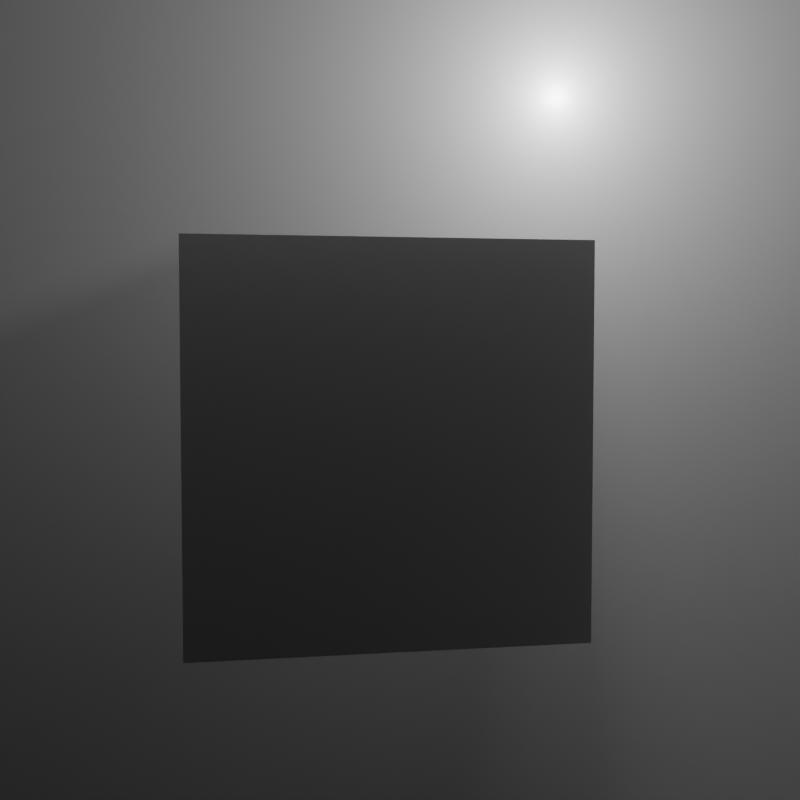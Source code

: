 # Source: distant_light_with_world_volume.blend  (saved by Blender 4.3.34; exported with 4.5.12 LTS)
import bpy
from mathutils import Matrix  # noqa: F401  (used for matrix-valued properties, if any)

bpy.ops.wm.read_factory_settings(use_empty=True)
scene = bpy.context.scene
scene.name = 'Scene'

# ---- collections
col_collection = bpy.data.collections.new('Collection'); scene.collection.children.link(col_collection)

# ---- materials (node trees are filled in below, after node groups)
mat_material = bpy.data.materials.new('Material')
mat_material.alpha_threshold = 0.0
mat_material.roughness = 0.5
mat_material.line_color = (0.0, 0.0, 0.0, 1.0)

# ---- material node trees
mat_material.use_nodes = True; mat_material.node_tree.nodes.clear()
_N = mat_material.node_tree.nodes; _L = mat_material.node_tree.links
n0 = _N.new('ShaderNodeOutputMaterial'); n0.name = 'Material Output'; n0.location = (300, 300)
n1 = _N.new('ShaderNodeBsdfPrincipled'); n1.name = 'Principled BSDF'; n1.location = (10, 300)
n1.inputs[3].default_value = 1.45
_L.new(n1.outputs[0], n0.inputs[0])
n0.is_active_output = True

# ---- world
world_world = bpy.data.worlds.new('World'); scene.world = world_world
world_world.use_nodes = True; world_world.node_tree.nodes.clear()
_N = world_world.node_tree.nodes; _L = world_world.node_tree.links
n0 = _N.new('ShaderNodeOutputWorld'); n0.name = 'World Output'; n0.location = (300, 300)
n1 = _N.new('ShaderNodeVolumeScatter'); n1.name = 'Volume Scatter'; n1.location = (57, 288)
n1.inputs[1].default_value = 0.1
_L.new(n1.outputs[0], n0.inputs[1])
n0.is_active_output = True
world_world.color = (0.05088, 0.05088, 0.05088)
world_world.sun_shadow_jitter_overblur = 0.0

# ---- cameras
cam_camera = bpy.data.cameras.new('Camera')
cam_camera.clip_end = 100.0
cam_camera.ortho_scale = 7.314

# ---- lights
light_light = bpy.data.lights.new('Light', 'POINT')
light_light.energy = 1000.0
light_light.shadow_soft_size = 0.1
light_light_001 = bpy.data.lights.new('Light.001', 'SUN')
light_light_001.angle = 0.1993
light_light_001.shadow_soft_size = 0.1
light_light_001.shadow_cascade_max_distance = 1000.0

# ---- meshes
me_cube = bpy.data.meshes.new('Cube')
me_cube.from_pydata([(1.0, 1.0, 1.0), (1.0, 1.0, -1.0), (1.0, -1.0, 1.0), (1.0, -1.0, -1.0), (-1.0, 1.0, 1.0), (-1.0, 1.0, -1.0), (-1.0, -1.0, 1.0), (-1.0, -1.0, -1.0)], [], [(0, 4, 6, 2), (3, 2, 6, 7), (7, 6, 4, 5), (5, 1, 3, 7), (1, 0, 2, 3), (5, 4, 0, 1)])
_uv = me_cube.uv_layers.new(name='UVMap')
_uv.uv.foreach_set('vector', [0.625, 0.5, 0.875, 0.5, 0.875, 0.75, 0.625, 0.75, 0.375, 0.75, 0.625, 0.75, 0.625, 1.0, 0.375, 1.0, 0.375, 0.0, 0.625, 0.0, 0.625, 0.25, 0.375, 0.25, 0.125, 0.5, 0.375, 0.5, 0.375, 0.75, 0.125, 0.75, 0.375, 0.5, 0.625, 0.5, 0.625, 0.75, 0.375, 0.75, 0.375, 0.25, 0.625, 0.25, 0.625, 0.5, 0.375, 0.5])
me_cube.materials.append(mat_material)
me_cube.use_mirror_vertex_groups = False
me_cube.update()

# ---- objects
ob_cube = bpy.data.objects.new('Cube', me_cube)
ob_light = bpy.data.objects.new('Light', light_light)
ob_camera = bpy.data.objects.new('Camera', cam_camera)
ob_sun = bpy.data.objects.new('Sun', light_light_001)

# ---- transforms, parenting, visibility, modifiers, constraints
ob_cube.location = (0.0, 0.0, 0.0)
ob_cube.lock_rotations_4d = False
ob_cube.empty_display_type = 'ARROWS'
ob_cube.lineart.crease_threshold = 0.0
ob_light.location = (-2.587, 1.956, 2.479)
ob_light.rotation_euler = (0.6503, 0.05522, 1.866)
ob_light.lock_rotations_4d = False
ob_light.empty_display_type = 'ARROWS'
ob_light.color = (0.0, 0.0, 0.0, 0.0)
ob_light.lineart.crease_threshold = 0.0
ob_camera.location = (6.226, -0.8922, 0.5214)
ob_camera.rotation_euler = (1.515, 6.383e-06, 1.396)
ob_camera.lock_rotations_4d = False
ob_camera.empty_display_type = 'ARROWS'
ob_camera.color = (0.0, 0.0, 0.0, 0.0)
ob_camera.display_type = 'WIRE'
ob_camera.lineart.crease_threshold = 0.0
ob_sun.location = (-2.926, 0.1048, 2.657)
ob_sun.rotation_euler = (0.809, 0.9344, 0.3528)
ob_sun.lock_rotations_4d = False
ob_sun.empty_display_type = 'ARROWS'
ob_sun.color = (0.0, 0.0, 0.0, 0.0)
ob_sun.lineart.crease_threshold = 0.0

# ---- collection membership
col_collection.objects.link(ob_cube)
col_collection.objects.link(ob_light)
col_collection.objects.link(ob_camera)
col_collection.objects.link(ob_sun)

# ---- scene / render settings (as saved in the file)
scene.camera = ob_camera
scene.frame_start = 1; scene.frame_end = 250; scene.frame_set(2)
scene.render.engine = 'CYCLES'
scene.render.resolution_x = 128
scene.render.resolution_y = 128
scene.cycles.use_denoising = False
scene.cycles.samples = 2
scene.cycles.use_adaptive_sampling = False
bpy.context.view_layer.update()
